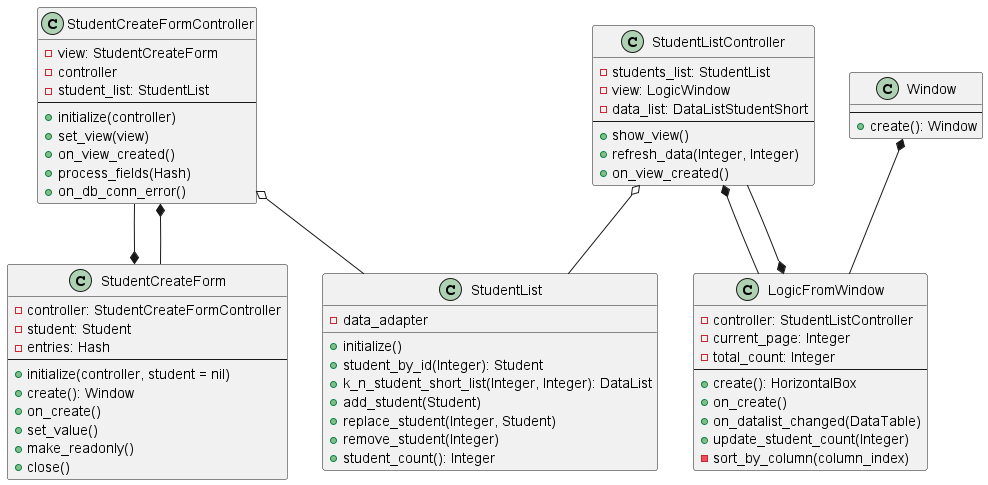

The diagram above was rendered by PlantUML. Its source (embedded in the PNG):
@startuml
'https://plantuml.com/class-diagram

class Window {
     --
     +create(): Window
 }

class StudentCreateForm {
    -controller: StudentCreateFormController
    -student: Student
    -entries: Hash
    --
    +initialize(controller, student = nil)
    +create(): Window
    +on_create()
    +set_value()
    +make_readonly()
    +close()
}

class StudentList {
-data_adapter
     +initialize()
     +student_by_id(Integer): Student
     +k_n_student_short_list(Integer, Integer): DataList
     +add_student(Student)
     +replace_student(Integer, Student)
     +remove_student(Integer)
     +student_count(): Integer
}


class StudentCreateFormController {
    -view: StudentCreateForm
    -controller
    -student_list: StudentList
    --
    +initialize(controller)
    +set_view(view)
    +on_view_created()
    +process_fields(Hash)
    +on_db_conn_error()
}


 class LogicFromWindow {
     -controller: StudentListController
     -current_page: Integer
     -total_count: Integer
     --
     +create(): HorizontalBox
     +on_create()
     +on_datalist_changed(DataTable)
     +update_student_count(Integer)
     -sort_by_column(column_index)
 }

 class StudentListController {
     -students_list: StudentList
     -view: LogicWindow
     -data_list: DataListStudentShort
     --
     +show_view()
     +refresh_data(Integer, Integer)
     +on_view_created()
 }


StudentCreateForm *-u- StudentCreateFormController
StudentCreateFormController *-- StudentCreateForm
StudentCreateFormController o-- StudentList
StudentListController o-- StudentList


 Window *-- LogicFromWindow
 LogicFromWindow *-- StudentListController
 StudentListController *-- LogicFromWindow
@enduml